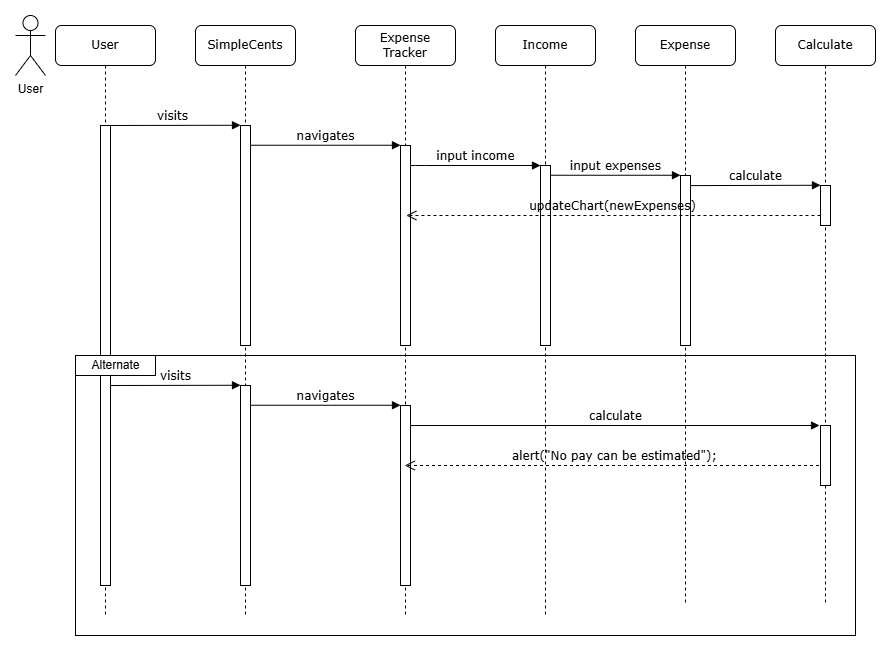

The diagram above was exported from draw.io. Its source (the exported page's mxGraphModel, read from the mxfile embedded in the PNG):
<mxGraphModel dx="1305" dy="659" grid="1" gridSize="10" guides="1" tooltips="1" connect="1" arrows="1" fold="1" page="1" pageScale="1" pageWidth="1100" pageHeight="850" background="none" math="0" shadow="0">
  <root>
    <mxCell id="0" />
    <mxCell id="1" parent="0" />
    <mxCell id="X72Ap7fhgfys-WRq01pt-4" value="" style="rounded=0;whiteSpace=wrap;html=1;fillColor=none;movable=1;resizable=1;rotatable=1;deletable=1;editable=1;locked=0;connectable=1;" vertex="1" parent="1">
      <mxGeometry x="120" y="410" width="780" height="280" as="geometry" />
    </mxCell>
    <mxCell id="7baba1c4bc27f4b0-4" value="Income" style="shape=umlLifeline;perimeter=lifelinePerimeter;whiteSpace=wrap;html=1;container=1;collapsible=0;recursiveResize=0;outlineConnect=0;rounded=1;shadow=0;comic=0;labelBackgroundColor=none;strokeWidth=1;fontFamily=Verdana;fontSize=12;align=center;" parent="1" vertex="1">
      <mxGeometry x="540" y="80" width="100" height="590" as="geometry" />
    </mxCell>
    <mxCell id="7baba1c4bc27f4b0-5" value="Expense" style="shape=umlLifeline;perimeter=lifelinePerimeter;whiteSpace=wrap;html=1;container=1;collapsible=0;recursiveResize=0;outlineConnect=0;rounded=1;shadow=0;comic=0;labelBackgroundColor=none;strokeWidth=1;fontFamily=Verdana;fontSize=12;align=center;" parent="1" vertex="1">
      <mxGeometry x="680" y="80" width="100" height="580" as="geometry" />
    </mxCell>
    <mxCell id="7baba1c4bc27f4b0-16" value="" style="html=1;points=[];perimeter=orthogonalPerimeter;rounded=0;shadow=0;comic=0;labelBackgroundColor=none;strokeWidth=1;fontFamily=Verdana;fontSize=12;align=center;" parent="1" vertex="1">
      <mxGeometry x="585" y="220" width="10" height="180" as="geometry" />
    </mxCell>
    <mxCell id="7baba1c4bc27f4b0-19" value="" style="html=1;points=[];perimeter=orthogonalPerimeter;rounded=0;shadow=0;comic=0;labelBackgroundColor=none;strokeWidth=1;fontFamily=Verdana;fontSize=12;align=center;" parent="1" vertex="1">
      <mxGeometry x="725" y="230" width="10" height="170" as="geometry" />
    </mxCell>
    <mxCell id="7baba1c4bc27f4b0-2" value="SimpleCents" style="shape=umlLifeline;perimeter=lifelinePerimeter;whiteSpace=wrap;html=1;container=1;collapsible=0;recursiveResize=0;outlineConnect=0;rounded=1;shadow=0;comic=0;labelBackgroundColor=none;strokeWidth=1;fontFamily=Verdana;fontSize=12;align=center;" parent="1" vertex="1">
      <mxGeometry x="240" y="80" width="100" height="590" as="geometry" />
    </mxCell>
    <mxCell id="7baba1c4bc27f4b0-10" value="" style="html=1;points=[];perimeter=orthogonalPerimeter;rounded=0;shadow=0;comic=0;labelBackgroundColor=none;strokeWidth=1;fontFamily=Verdana;fontSize=12;align=center;" parent="7baba1c4bc27f4b0-2" vertex="1">
      <mxGeometry x="45" y="100" width="10" height="220" as="geometry" />
    </mxCell>
    <mxCell id="7baba1c4bc27f4b0-3" value="Expense Tracker" style="shape=umlLifeline;perimeter=lifelinePerimeter;whiteSpace=wrap;html=1;container=1;collapsible=0;recursiveResize=0;outlineConnect=0;rounded=1;shadow=0;comic=0;labelBackgroundColor=none;strokeWidth=1;fontFamily=Verdana;fontSize=12;align=center;" parent="1" vertex="1">
      <mxGeometry x="400" y="80" width="100" height="590" as="geometry" />
    </mxCell>
    <mxCell id="7baba1c4bc27f4b0-13" value="" style="html=1;points=[];perimeter=orthogonalPerimeter;rounded=0;shadow=0;comic=0;labelBackgroundColor=none;strokeWidth=1;fontFamily=Verdana;fontSize=12;align=center;" parent="7baba1c4bc27f4b0-3" vertex="1">
      <mxGeometry x="45" y="120" width="10" height="200" as="geometry" />
    </mxCell>
    <mxCell id="wVmOdXlA1Nbnx_W1I8JT-2" value="" style="html=1;points=[];perimeter=orthogonalPerimeter;rounded=0;shadow=0;comic=0;labelBackgroundColor=none;strokeWidth=1;fontFamily=Verdana;fontSize=12;align=center;" parent="7baba1c4bc27f4b0-3" vertex="1">
      <mxGeometry x="-115" y="360" width="10" height="200" as="geometry" />
    </mxCell>
    <mxCell id="wVmOdXlA1Nbnx_W1I8JT-10" value="visits" style="html=1;verticalAlign=bottom;endArrow=block;entryX=0;entryY=0;labelBackgroundColor=none;fontFamily=Verdana;fontSize=12;edgeStyle=elbowEdgeStyle;elbow=vertical;" parent="7baba1c4bc27f4b0-3" target="wVmOdXlA1Nbnx_W1I8JT-2" edge="1">
      <mxGeometry relative="1" as="geometry">
        <mxPoint x="-245" y="360" as="sourcePoint" />
      </mxGeometry>
    </mxCell>
    <mxCell id="wVmOdXlA1Nbnx_W1I8JT-11" value="navigates" style="html=1;verticalAlign=bottom;endArrow=block;entryX=0;entryY=0;labelBackgroundColor=none;fontFamily=Verdana;fontSize=12;edgeStyle=elbowEdgeStyle;elbow=vertical;" parent="7baba1c4bc27f4b0-3" source="wVmOdXlA1Nbnx_W1I8JT-2" target="wVmOdXlA1Nbnx_W1I8JT-4" edge="1">
      <mxGeometry relative="1" as="geometry">
        <mxPoint x="-30" y="380" as="sourcePoint" />
      </mxGeometry>
    </mxCell>
    <mxCell id="wVmOdXlA1Nbnx_W1I8JT-4" value="" style="html=1;points=[];perimeter=orthogonalPerimeter;rounded=0;shadow=0;comic=0;labelBackgroundColor=none;strokeWidth=1;fontFamily=Verdana;fontSize=12;align=center;" parent="7baba1c4bc27f4b0-3" vertex="1">
      <mxGeometry x="45" y="380" width="10" height="180" as="geometry" />
    </mxCell>
    <mxCell id="wVmOdXlA1Nbnx_W1I8JT-9" value="alert(&quot;No pay can be estimated&quot;);" style="html=1;verticalAlign=bottom;endArrow=open;dashed=1;endSize=8;labelBackgroundColor=none;fontFamily=Verdana;fontSize=12;edgeStyle=elbowEdgeStyle;elbow=vertical;" parent="7baba1c4bc27f4b0-3" source="wVmOdXlA1Nbnx_W1I8JT-15" edge="1">
      <mxGeometry relative="1" as="geometry">
        <mxPoint x="49.25" y="440" as="targetPoint" />
        <Array as="points">
          <mxPoint x="270" y="440" />
          <mxPoint x="300" y="440" />
        </Array>
        <mxPoint x="325" y="440.0000000000001" as="sourcePoint" />
      </mxGeometry>
    </mxCell>
    <mxCell id="7baba1c4bc27f4b0-8" value="User" style="shape=umlLifeline;perimeter=lifelinePerimeter;whiteSpace=wrap;html=1;container=1;collapsible=0;recursiveResize=0;outlineConnect=0;rounded=1;shadow=0;comic=0;labelBackgroundColor=none;strokeWidth=1;fontFamily=Verdana;fontSize=12;align=center;" parent="1" vertex="1">
      <mxGeometry x="100" y="80" width="100" height="590" as="geometry" />
    </mxCell>
    <mxCell id="7baba1c4bc27f4b0-9" value="" style="html=1;points=[];perimeter=orthogonalPerimeter;rounded=0;shadow=0;comic=0;labelBackgroundColor=none;strokeWidth=1;fontFamily=Verdana;fontSize=12;align=center;" parent="7baba1c4bc27f4b0-8" vertex="1">
      <mxGeometry x="45" y="100" width="10" height="460" as="geometry" />
    </mxCell>
    <mxCell id="7baba1c4bc27f4b0-17" value="input income" style="html=1;verticalAlign=bottom;endArrow=block;labelBackgroundColor=none;fontFamily=Verdana;fontSize=12;edgeStyle=elbowEdgeStyle;elbow=vertical;" parent="1" source="7baba1c4bc27f4b0-13" target="7baba1c4bc27f4b0-16" edge="1">
      <mxGeometry relative="1" as="geometry">
        <mxPoint x="510" y="220" as="sourcePoint" />
        <Array as="points">
          <mxPoint x="460" y="220" />
        </Array>
      </mxGeometry>
    </mxCell>
    <mxCell id="7baba1c4bc27f4b0-20" value="input expenses" style="html=1;verticalAlign=bottom;endArrow=block;entryX=0;entryY=0;labelBackgroundColor=none;fontFamily=Verdana;fontSize=12;edgeStyle=elbowEdgeStyle;elbow=vertical;" parent="1" source="7baba1c4bc27f4b0-16" target="7baba1c4bc27f4b0-19" edge="1">
      <mxGeometry relative="1" as="geometry">
        <mxPoint x="650" y="230" as="sourcePoint" />
      </mxGeometry>
    </mxCell>
    <mxCell id="7baba1c4bc27f4b0-11" value="visits" style="html=1;verticalAlign=bottom;endArrow=block;entryX=0;entryY=0;labelBackgroundColor=none;fontFamily=Verdana;fontSize=12;edgeStyle=elbowEdgeStyle;elbow=vertical;" parent="1" source="7baba1c4bc27f4b0-9" target="7baba1c4bc27f4b0-10" edge="1">
      <mxGeometry relative="1" as="geometry">
        <mxPoint x="220" y="190" as="sourcePoint" />
      </mxGeometry>
    </mxCell>
    <mxCell id="7baba1c4bc27f4b0-14" value="navigates" style="html=1;verticalAlign=bottom;endArrow=block;entryX=0;entryY=0;labelBackgroundColor=none;fontFamily=Verdana;fontSize=12;edgeStyle=elbowEdgeStyle;elbow=vertical;" parent="1" source="7baba1c4bc27f4b0-10" target="7baba1c4bc27f4b0-13" edge="1">
      <mxGeometry relative="1" as="geometry">
        <mxPoint x="370" y="200" as="sourcePoint" />
      </mxGeometry>
    </mxCell>
    <mxCell id="wVmOdXlA1Nbnx_W1I8JT-15" value="Calculate" style="shape=umlLifeline;perimeter=lifelinePerimeter;whiteSpace=wrap;html=1;container=1;collapsible=0;recursiveResize=0;outlineConnect=0;rounded=1;shadow=0;comic=0;labelBackgroundColor=none;strokeWidth=1;fontFamily=Verdana;fontSize=12;align=center;" parent="1" vertex="1">
      <mxGeometry x="820" y="80" width="100" height="580" as="geometry" />
    </mxCell>
    <mxCell id="wVmOdXlA1Nbnx_W1I8JT-18" value="" style="html=1;points=[];perimeter=orthogonalPerimeter;rounded=0;shadow=0;comic=0;labelBackgroundColor=none;strokeWidth=1;fontFamily=Verdana;fontSize=12;align=center;" parent="wVmOdXlA1Nbnx_W1I8JT-15" vertex="1">
      <mxGeometry x="45" y="160" width="10" height="40" as="geometry" />
    </mxCell>
    <mxCell id="wVmOdXlA1Nbnx_W1I8JT-19" value="calculate" style="html=1;verticalAlign=bottom;endArrow=block;entryX=0;entryY=0;labelBackgroundColor=none;fontFamily=Verdana;fontSize=12;edgeStyle=elbowEdgeStyle;elbow=vertical;" parent="wVmOdXlA1Nbnx_W1I8JT-15" edge="1">
      <mxGeometry relative="1" as="geometry">
        <mxPoint x="-85" y="160.1" as="sourcePoint" />
        <mxPoint x="45" y="160.1" as="targetPoint" />
      </mxGeometry>
    </mxCell>
    <mxCell id="wVmOdXlA1Nbnx_W1I8JT-6" value="calculate" style="html=1;verticalAlign=bottom;endArrow=block;labelBackgroundColor=none;fontFamily=Verdana;fontSize=12;edgeStyle=elbowEdgeStyle;elbow=vertical;entryX=-0.1;entryY=0.002;entryDx=0;entryDy=0;entryPerimeter=0;" parent="1" source="wVmOdXlA1Nbnx_W1I8JT-4" target="wVmOdXlA1Nbnx_W1I8JT-17" edge="1">
      <mxGeometry relative="1" as="geometry">
        <mxPoint x="510" y="480" as="sourcePoint" />
        <Array as="points">
          <mxPoint x="460" y="480" />
        </Array>
        <mxPoint x="585" y="480.0000000000001" as="targetPoint" />
      </mxGeometry>
    </mxCell>
    <mxCell id="X72Ap7fhgfys-WRq01pt-1" value="User" style="shape=umlActor;verticalLabelPosition=bottom;verticalAlign=top;html=1;outlineConnect=0;" vertex="1" parent="1">
      <mxGeometry x="60" y="70" width="30" height="60" as="geometry" />
    </mxCell>
    <mxCell id="X72Ap7fhgfys-WRq01pt-7" value="" style="rounded=0;whiteSpace=wrap;html=1;" vertex="1" parent="1">
      <mxGeometry x="120" y="410" width="80" height="20" as="geometry" />
    </mxCell>
    <mxCell id="X72Ap7fhgfys-WRq01pt-6" value="Alternate" style="text;html=1;align=center;verticalAlign=middle;resizable=0;points=[];autosize=1;strokeColor=none;fillColor=none;" vertex="1" parent="1">
      <mxGeometry x="125" y="405" width="70" height="30" as="geometry" />
    </mxCell>
    <mxCell id="7baba1c4bc27f4b0-21" value="updateChart(newExpenses)" style="html=1;verticalAlign=bottom;endArrow=open;dashed=1;endSize=8;labelBackgroundColor=none;fontFamily=Verdana;fontSize=12;edgeStyle=elbowEdgeStyle;elbow=vertical;entryX=0.586;entryY=0.355;entryDx=0;entryDy=0;entryPerimeter=0;" parent="1" target="7baba1c4bc27f4b0-13" edge="1">
      <mxGeometry relative="1" as="geometry">
        <mxPoint x="460" y="270" as="targetPoint" />
        <Array as="points">
          <mxPoint x="665.45" y="270" />
          <mxPoint x="695.45" y="270" />
        </Array>
        <mxPoint x="864.9499999999998" y="270" as="sourcePoint" />
      </mxGeometry>
    </mxCell>
    <mxCell id="wVmOdXlA1Nbnx_W1I8JT-17" value="" style="html=1;points=[];perimeter=orthogonalPerimeter;rounded=0;shadow=0;comic=0;labelBackgroundColor=none;strokeWidth=1;fontFamily=Verdana;fontSize=12;align=center;" parent="1" vertex="1">
      <mxGeometry x="865" y="480" width="10" height="60" as="geometry" />
    </mxCell>
  </root>
</mxGraphModel>